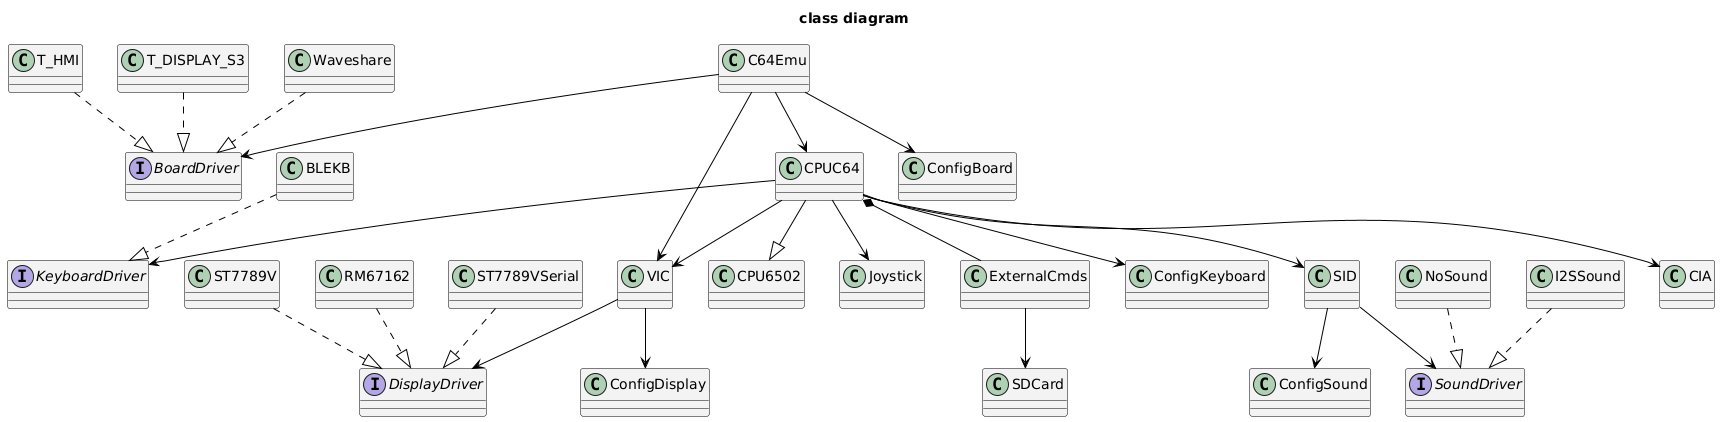

The diagram above was rendered by PlantUML. Its source (embedded in the PNG):
@startuml
title class diagram

skinparam class {
  BackgroundColor #f3f3f3
  ArrowColor Black
  BorderColor Black
}

interface BoardDriver
interface DisplayDriver
interface SoundDriver
interface KeyboardDriver

class C64Emu
class CPUC64
class VIC
class T_HMI
class T_DISPLAY_S3
class Waveshare
class BLEKB
class ExternalCmds
class CIA
class CPU6502
class Joystick
class SID
class SDCard
class ST7789V
class RM67162
class ST7789VSerial
class I2SSound
class NoSound
class ConfigBoard
class ConfigDisplay
class ConfigSound
class ConfigKeyboard

C64Emu --> CPUC64
C64Emu --> VIC
C64Emu --> BoardDriver
C64Emu --> ConfigBoard

T_HMI ..|> BoardDriver
T_DISPLAY_S3 ..|> BoardDriver
Waveshare ..|> BoardDriver

CPUC64 *-- ExternalCmds
CPUC64 --> CIA
CPUC64 --|> CPU6502
CPUC64 --> Joystick
CPUC64 --> VIC
CPUC64 --> SID
CPUC64 --> KeyboardDriver
CPUC64 --> ConfigKeyboard

BLEKB ..|> KeyboardDriver

VIC --> DisplayDriver
VIC --> ConfigDisplay
SID --> SoundDriver
SID --> ConfigSound
ExternalCmds --> SDCard

ST7789V ..|> DisplayDriver
RM67162 ..|> DisplayDriver
ST7789VSerial ..|> DisplayDriver
I2SSound ..|> SoundDriver
NoSound ..|> SoundDriver
@enduml